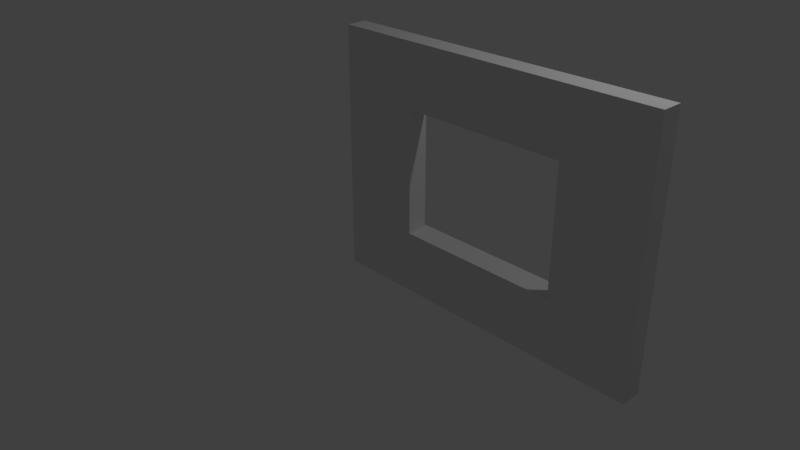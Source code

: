 # Source: SM_Window_with_sill_4x3x0.25.blend  (saved by Blender 2.78.0; exported with 4.5.12 LTS)
import bpy
from mathutils import Matrix  # noqa: F401  (used for matrix-valued properties, if any)

bpy.ops.wm.read_factory_settings(use_empty=True)
scene = bpy.context.scene
scene.name = 'Scene'

# ---- collections
col_collection_1 = bpy.data.collections.new('Collection 1'); scene.collection.children.link(col_collection_1)

# ---- world
world_world = bpy.data.worlds.new('World'); scene.world = world_world
world_world.color = (0.05088, 0.05088, 0.05088)
world_world.use_sun_shadow = False
world_world.sun_shadow_jitter_overblur = 0.0
world_world.cycles.sampling_method = 'MANUAL'

# ---- cameras
cam_camera = bpy.data.cameras.new('Camera')
cam_camera.clip_end = 100.0
cam_camera.lens = 35.0
cam_camera.sensor_width = 32.0
cam_camera.sensor_height = 18.0
cam_camera.ortho_scale = 7.314
cam_camera.dof.focus_distance = 0.0
cam_camera.dof.aperture_fstop = 128.0

# ---- lights
light_lamp = bpy.data.lights.new('Lamp', 'POINT')
light_lamp.transmission_factor = 0.0
light_lamp.cutoff_distance = 30.0
light_lamp.energy = 100.0
light_lamp.shadow_buffer_clip_start = 1.001
light_lamp.shadow_soft_size = 0.1
light_lamp.shadow_maximum_resolution = 0.006
light_lamp.use_absolute_resolution = True

# ---- meshes
me_sm_window_with_sill_4x3x0_25 = bpy.data.meshes.new('SM Window with sill 4x3x0.25')
me_sm_window_with_sill_4x3x0_25.from_pydata([(0.0, 0.0, 0.0), (4.0, 0.0, 0.0), (4.0, 3.0, 0.0), (0.0, 3.0, 0.0), (4.0, 1.5, 0.0), (2.0, 0.0, 0.0), (2.0, 3.0, 0.0), (0.0, 1.5, 0.0), (3.0, 0.0, 0.0), (4.0, 2.25, 0.0), (1.0, 3.0, 0.0), (3.0, 3.0, 0.0), (4.0, 0.75, 0.0), (1.0, 0.0, 0.0), (0.0, 0.75, 0.0), (0.0, 2.25, 0.0), (1.0, 1.5, 0.0), (3.0, 1.5, 0.0), (2.0, 0.75, 0.0), (2.0, 2.25, 0.0), (3.0, 2.25, 0.0), (3.0, 0.75, 0.0), (1.0, 0.75, 0.0), (1.0, 2.25, 0.0), (3.0, 3.0, 0.25), (2.0, 3.0, 0.25), (1.0, 3.0, 0.25), (0.0, 3.0, 0.25), (4.0, 2.25, 0.25), (4.0, 3.0, 0.25), (3.0, 0.0, 0.25), (4.0, 0.0, 0.25), (4.0, 0.75, 0.25), (4.0, 1.5, 0.25), (1.0, 0.0, 0.25), (2.0, 0.0, 0.25), (0.0, 0.75, 0.25), (0.0, 0.0, 0.25), (0.0, 2.25, 0.25), (0.0, 1.5, 0.25), (1.0, 1.5, 0.25), (2.0, 0.75, 0.25), (3.0, 1.5, 0.25), (2.0, 2.25, 0.25), (3.0, 2.25, 0.25), (3.0, 0.75, 0.25), (1.0, 0.75, 0.25), (1.0, 2.25, 0.25), (0.8, 3.0, 0.0), (0.8, 1.5, 0.0), (0.8, 0.0, 0.0), (0.8, 0.75, 0.0), (0.8, 2.25, 0.0), (0.8, 3.0, 0.25), (0.8, 1.5, 0.25), (0.8, 0.0, 0.25), (0.8, 0.75, 0.25), (0.8, 2.25, 0.25), (3.2, 3.0, 0.0), (3.2, 1.5, 0.0), (3.2, 2.25, 0.0), (3.2, 0.75, 0.0), (3.2, 0.0, 0.25), (3.2, 3.0, 0.25), (3.2, 1.5, 0.25), (3.2, 2.25, 0.25), (3.2, 0.75, 0.25), (3.2, 0.0, 0.0), (0.0, 0.675, 0.0), (2.0, 0.675, 0.0), (4.0, 0.675, 0.0), (1.0, 0.675, 0.0), (0.0, 0.675, 0.25), (2.0, 0.675, 0.25), (4.0, 0.675, 0.25), (3.0, 0.675, 0.25), (1.0, 0.675, 0.25), (3.0, 0.675, 0.0), (0.8, 0.675, 0.25), (0.8, 0.675, 0.0), (3.2, 0.675, 0.25), (3.2, 0.675, 0.0), (3.0, 0.75, -0.05), (2.0, 0.75, -0.05), (3.2, 0.75, -0.05), (1.0, 0.75, -0.05), (0.8, 0.75, -0.05), (0.8, 0.675, -0.05), (3.2, 0.675, -0.05), (2.0, 0.675, -0.05), (1.0, 0.675, -0.05), (3.0, 0.675, -0.05)], [], [(52, 15, 3, 48), (51, 14, 7, 49), (67, 1, 31, 62), (20, 19, 6, 11), (50, 13, 34, 55), (59, 17, 20, 60), (60, 20, 11, 58), (22, 18, 83, 85), (18, 21, 82, 83), (61, 21, 17, 59), (79, 68, 14, 51), (51, 22, 85, 86), (20, 17, 42, 44), (49, 7, 15, 52), (15, 7, 39, 38), (19, 23, 10, 6), (18, 22, 46, 41), (70, 12, 32, 74), (9, 2, 29, 28), (68, 0, 37, 72), (58, 11, 24, 63), (19, 20, 44, 43), (13, 5, 35, 34), (17, 21, 45, 42), (64, 65, 44, 42), (44, 24, 25, 43), (56, 54, 39, 36), (57, 53, 27, 38), (65, 63, 24, 44), (75, 45, 41, 73), (80, 66, 45, 75), (66, 64, 42, 45), (78, 56, 36, 72), (73, 41, 46, 76), (54, 57, 38, 39), (43, 25, 26, 47), (7, 14, 36, 39), (22, 16, 40, 46), (21, 18, 41, 45), (3, 15, 38, 27), (11, 6, 25, 24), (5, 8, 30, 35), (23, 19, 43, 47), (4, 9, 28, 33), (12, 4, 33, 32), (16, 23, 47, 40), (6, 10, 26, 25), (48, 3, 27, 53), (10, 48, 53, 26), (40, 47, 57, 54), (76, 46, 56, 78), (47, 26, 53, 57), (46, 40, 54, 56), (16, 49, 52, 23), (69, 71, 90, 89), (0, 50, 55, 37), (22, 51, 49, 16), (23, 52, 48, 10), (32, 33, 64, 66), (74, 32, 66, 80), (28, 29, 63, 65), (33, 28, 65, 64), (2, 58, 63, 29), (12, 61, 59, 4), (70, 81, 61, 12), (9, 60, 58, 2), (4, 59, 60, 9), (8, 67, 62, 30), (1, 67, 81, 70), (31, 74, 80, 62), (13, 50, 79, 71), (34, 76, 78, 55), (35, 73, 76, 34), (55, 78, 72, 37), (62, 80, 75, 30), (30, 75, 73, 35), (14, 68, 72, 36), (1, 70, 74, 31), (5, 13, 71, 69), (50, 0, 68, 79), (67, 8, 77, 81), (8, 5, 69, 77), (91, 89, 83, 82), (88, 91, 82, 84), (89, 90, 85, 83), (90, 87, 86, 85), (81, 77, 91, 88), (71, 79, 87, 90), (21, 61, 84, 82), (61, 81, 88, 84), (77, 69, 89, 91), (79, 51, 86, 87)])
me_sm_window_with_sill_4x3x0_25.use_remesh_preserve_volume = False
me_sm_window_with_sill_4x3x0_25.use_remesh_preserve_attributes = False
me_sm_window_with_sill_4x3x0_25.use_mirror_vertex_groups = False
me_sm_window_with_sill_4x3x0_25.update()

# ---- objects
ob_lamp = bpy.data.objects.new('Lamp', light_lamp)
ob_camera = bpy.data.objects.new('Camera', cam_camera)
ob_sm_window_with_sill_4x3x0_25 = bpy.data.objects.new('SM Window with sill 4x3x0.25', me_sm_window_with_sill_4x3x0_25)

# ---- transforms, parenting, visibility, modifiers, constraints
ob_lamp.location = (4.076, 1.005, 5.904)
ob_lamp.rotation_euler = (0.6503, 0.05522, 1.866)
ob_lamp.lock_rotations_4d = False
ob_lamp.empty_display_type = 'ARROWS'
ob_lamp.color = (0.0, 0.0, 0.0, 0.0)
ob_lamp.lineart.crease_threshold = 0.0
ob_camera.location = (7.481, -6.508, 5.344)
ob_camera.rotation_euler = (1.109, 0.0, 0.8149)
ob_camera.lock_rotations_4d = False
ob_camera.empty_display_type = 'ARROWS'
ob_camera.color = (0.0, 0.0, 0.0, 0.0)
ob_camera.display_type = 'WIRE'
ob_camera.lineart.crease_threshold = 0.0
ob_sm_window_with_sill_4x3x0_25.location = (0.0, 0.0, 0.0)
ob_sm_window_with_sill_4x3x0_25.rotation_euler = (1.571, -0.0, 0.0)
ob_sm_window_with_sill_4x3x0_25.lineart.crease_threshold = 0.0

# ---- collection membership
col_collection_1.objects.link(ob_lamp)
col_collection_1.objects.link(ob_camera)
col_collection_1.objects.link(ob_sm_window_with_sill_4x3x0_25)

# ---- scene / render settings (as saved in the file)
scene.camera = ob_camera
scene.frame_start = 1; scene.frame_end = 250; scene.frame_set(1)
scene.render.engine = 'BLENDER_EEVEE_NEXT'
scene.render.resolution_percentage = 50
scene.render.dither_intensity = 0.0
scene.cycles.use_denoising = False
scene.cycles.samples = 128
scene.cycles.sampling_pattern = 'TABULATED_SOBOL'
scene.cycles.light_sampling_threshold = 0.0
scene.cycles.use_adaptive_sampling = False
scene.cycles.use_light_tree = False
scene.cycles.blur_glossy = 0.0
scene.cycles.sample_clamp_indirect = 0.0
scene.view_settings.view_transform = 'Standard'
bpy.context.view_layer.update()
